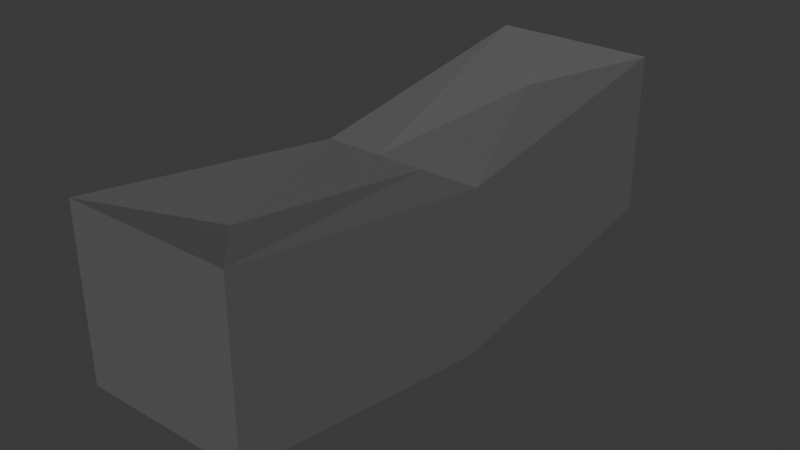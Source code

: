 # Source: IronGuard.blend  (saved by Blender 4.2.66; exported with 4.5.12 LTS)
import bpy
from mathutils import Matrix  # noqa: F401  (used for matrix-valued properties, if any)

bpy.ops.wm.read_factory_settings(use_empty=True)
scene = bpy.context.scene
scene.name = 'Scene'

# ---- collections
col_collection = bpy.data.collections.new('Collection'); scene.collection.children.link(col_collection)

# ---- materials (node trees are filled in below, after node groups)
mat_material_002 = bpy.data.materials.new('Material.002')

# ---- material node trees
mat_material_002.use_nodes = True; mat_material_002.node_tree.nodes.clear()
_N = mat_material_002.node_tree.nodes; _L = mat_material_002.node_tree.links
n0 = _N.new('ShaderNodeBsdfPrincipled'); n0.name = 'Principled BSDF'; n0.location = (10, 300)
n0.inputs[0].default_value = (0.1197, 0.1197, 0.1197, 1.0)
n1 = _N.new('ShaderNodeOutputMaterial'); n1.name = 'Material Output'; n1.location = (300, 300)
_L.new(n0.outputs[0], n1.inputs[0])
n1.is_active_output = True

# ---- world
world_world = bpy.data.worlds.new('World'); scene.world = world_world
world_world.use_nodes = True; world_world.node_tree.nodes.clear()
_N = world_world.node_tree.nodes; _L = world_world.node_tree.links
n0 = _N.new('ShaderNodeOutputWorld'); n0.name = 'World Output'; n0.location = (300, 300)
n1 = _N.new('ShaderNodeBackground'); n1.name = 'Background'; n1.location = (10, 300)
n1.inputs[0].default_value = (0.05088, 0.05088, 0.05088, 1.0)
_L.new(n1.outputs[0], n0.inputs[0])
n0.is_active_output = True
world_world.color = (0.05088, 0.05088, 0.05088)
world_world.sun_shadow_jitter_overblur = 0.0

# ---- meshes
me_cube_002 = bpy.data.meshes.new('Cube.002')
me_cube_002.from_pydata([(0.0, -0.08344, 0.04166), (0.0, 0.08344, 0.04166), (-0.01028, 0.0, 0.035), (0.01028, 0.0, 0.035), (-0.035, 0.0, -0.035), (-0.035, -0.1168, -0.01707), (0.035, 0.1168, -0.01707), (-0.035, 0.1168, -0.01707), (0.035, 0.0, -0.035), (0.035, -0.1168, -0.01707), (-0.035, 0.0, 0.035), (-0.035, 0.1168, 0.05293), (0.035, 0.1168, 0.05293), (0.035, 0.0, 0.035), (0.035, -0.1168, 0.05293), (-0.035, -0.1168, 0.05293)], [], [(4, 10, 11, 7), (7, 11, 12, 6), (8, 13, 14, 9), (9, 14, 15, 5), (6, 12, 13, 8), (5, 15, 10, 4), (2, 1, 11, 10), (1, 12, 11), (3, 0, 14, 13), (0, 15, 14), (0, 2, 10, 15), (1, 3, 13, 12), (4, 8, 9, 5), (7, 6, 8, 4), (2, 0, 3, 1)])
_uv = me_cube_002.uv_layers.new(name='UVMap')
_uv.uv.foreach_set('vector', [0.375, 0.125, 0.625, 0.125, 0.625, 0.25, 0.375, 0.25, 0.375, 0.25, 0.625, 0.25, 0.625, 0.5, 0.375, 0.5, 0.375, 0.625, 0.625, 0.625, 0.625, 0.75, 0.375, 0.75, 0.375, 0.75, 0.625, 0.75, 0.625, 1.0, 0.375, 1.0, 0.375, 0.5, 0.625, 0.5, 0.625, 0.625, 0.375, 0.625, 0.375, 0.0, 0.625, 0.0, 0.625, 0.125, 0.375, 0.125, 0.7867, 0.625, 0.7867, 0.5786, 0.875, 0.5, 0.875, 0.625, 0.7133, 0.5786, 0.625, 0.5, 0.875, 0.5, 0.7133, 0.625, 0.7133, 0.6714, 0.625, 0.75, 0.625, 0.625, 0.7867, 0.6714, 0.875, 0.75, 0.625, 0.75, 0.7867, 0.6714, 0.7867, 0.625, 0.875, 0.625, 0.875, 0.75, 0.7133, 0.5786, 0.7133, 0.625, 0.625, 0.625, 0.625, 0.5, 0.375, 0.125, 0.375, 0.625, 0.375, 0.75, 0.375, 1.0, 0.375, 0.25, 0.375, 0.5, 0.375, 0.625, 0.375, 0.125, 0.7867, 0.625, 0.7133, 0.6714, 0.7133, 0.625, 0.7867, 0.5786])
me_cube_002.materials.append(mat_material_002)
me_cube_002.update()

# ---- objects
ob_guard = bpy.data.objects.new('Guard', me_cube_002)

# ---- transforms, parenting, visibility, modifiers, constraints
ob_guard.location = (0.0, 0.003806, 0.0)

# ---- collection membership
col_collection.objects.link(ob_guard)

# ---- scene / render settings (as saved in the file)
scene.frame_start = 1; scene.frame_end = 250; scene.frame_set(1)
scene.render.engine = 'BLENDER_EEVEE_NEXT'
bpy.context.view_layer.update()

# ---- added for rendering (the .blend has no active camera and no usable light): camera, sun
cam_auto = bpy.data.cameras.new('AutoCamera')
cam_auto.lens = 50.0
cam_auto.sensor_width = 36.0
cam_auto.clip_end = 1000.0
ob_auto_camera = bpy.data.objects.new('AutoCamera', cam_auto)
scene.collection.objects.link(ob_auto_camera)
ob_auto_camera.location = (0.239922, -0.284101, 0.200902)
ob_auto_camera.rotation_euler = (1.09748, -7.21219e-08, 0.694738)
scene.camera = ob_auto_camera
light_auto_sun = bpy.data.lights.new('AutoSun', 'SUN')
light_auto_sun.energy = 3.0
light_auto_sun.angle = 0.0523599
ob_auto_sun = bpy.data.objects.new('AutoSun', light_auto_sun)
scene.collection.objects.link(ob_auto_sun)
ob_auto_sun.rotation_euler = (0.872665, 0.174533, 0.523599)
bpy.context.view_layer.update()
